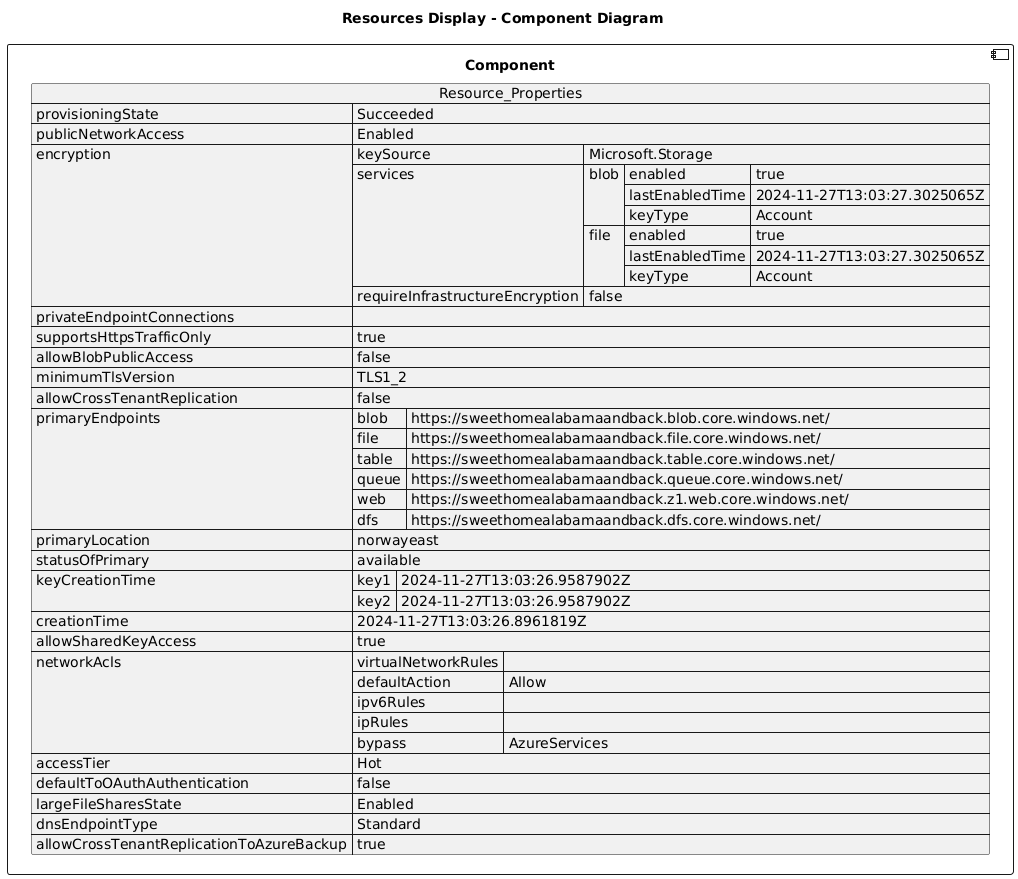

The diagram above was rendered by PlantUML. Its source (embedded in the PNG):
@startuml

title Resources Display - Component Diagram

component Component {

json  Resource_Properties {
  "provisioningState": "Succeeded",
  "publicNetworkAccess": "Enabled",
  "encryption": {
    "keySource": "Microsoft.Storage",
    "services": {
      "blob": {
        "enabled": true,
        "lastEnabledTime": "2024-11-27T13:03:27.3025065Z",
        "keyType": "Account"
      },
      "file": {
        "enabled": true,
        "lastEnabledTime": "2024-11-27T13:03:27.3025065Z",
        "keyType": "Account"
      }
    },
    "requireInfrastructureEncryption": false
  },
  "privateEndpointConnections": [],
  "supportsHttpsTrafficOnly": true,
  "allowBlobPublicAccess": false,
  "minimumTlsVersion": "TLS1_2",
  "allowCrossTenantReplication": false,
  "primaryEndpoints": {
    "blob": "https://sweethomealabamaandback.blob.core.windows.net/",
    "file": "https://sweethomealabamaandback.file.core.windows.net/",
    "table": "https://sweethomealabamaandback.table.core.windows.net/",
    "queue": "https://sweethomealabamaandback.queue.core.windows.net/",
    "web": "https://sweethomealabamaandback.z1.web.core.windows.net/",
    "dfs": "https://sweethomealabamaandback.dfs.core.windows.net/"
  },
  "primaryLocation": "norwayeast",
  "statusOfPrimary": "available",
  "keyCreationTime": {
    "key1": "2024-11-27T13:03:26.9587902Z",
    "key2": "2024-11-27T13:03:26.9587902Z"
  },
  "creationTime": "2024-11-27T13:03:26.8961819Z",
  "allowSharedKeyAccess": true,
  "networkAcls": {
    "virtualNetworkRules": [],
    "defaultAction": "Allow",
    "ipv6Rules": [],
    "ipRules": [],
    "bypass": "AzureServices"
  },
  "accessTier": "Hot",
  "defaultToOAuthAuthentication": false,
  "largeFileSharesState": "Enabled",
  "dnsEndpointType": "Standard",
  "allowCrossTenantReplicationToAzureBackup": true
}
}
@enduml